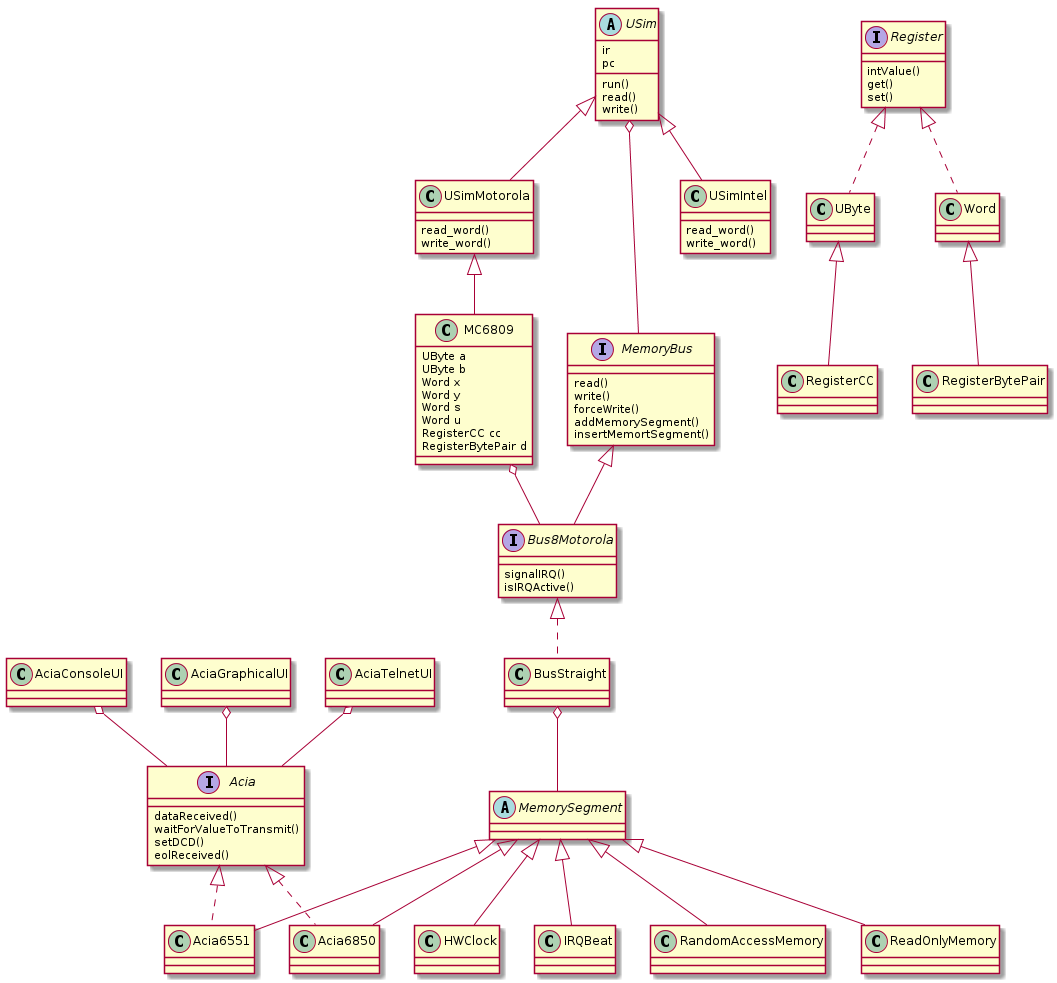

The diagram above was rendered by PlantUML. Its source (embedded in the PNG):
@startuml
abstract class USim {
  ir
  pc
  run()
  read()
  write()
}

class USimMotorola {
  read_word()
  write_word()
}

class USimIntel {
  read_word()
  write_word()
}

class MC6809 {
  UByte a
  UByte b
  Word x
  Word y
  Word s
  Word u
  RegisterCC cc
  RegisterBytePair d
}

interface Register {
  intValue()
  get()
  set()
}

interface Acia {
  dataReceived()
  waitForValueToTransmit()
  setDCD()
  eolReceived()
}
MemorySegment <|-- Acia6551
MemorySegment <|-- Acia6850
Acia <|.. Acia6551
Acia <|.. Acia6850
Register <|.. UByte
Register <|.. Word
UByte <|-- RegisterCC
Word <|-- RegisterBytePair

USim <|-- USimMotorola

USim <|-- USimIntel
USim o-- MemoryBus
USimMotorola <|-- MC6809
interface MemoryBus {
  read()
  write()
  forceWrite()
  addMemorySegment()
  insertMemortSegment()
}

interface Bus8Motorola {
  signalIRQ()
  isIRQActive()
}

abstract class MemorySegment

MC6809 o-- Bus8Motorola

MemoryBus <|-- Bus8Motorola
Bus8Motorola <|.. BusStraight

BusStraight o-- MemorySegment

MemorySegment <|-- RandomAccessMemory
MemorySegment <|-- ReadOnlyMemory
MemorySegment <|-- HWClock
MemorySegment <|-- IRQBeat
AciaConsoleUI o-- Acia
AciaGraphicalUI o-- Acia
AciaTelnetUI o-- Acia
@enduml